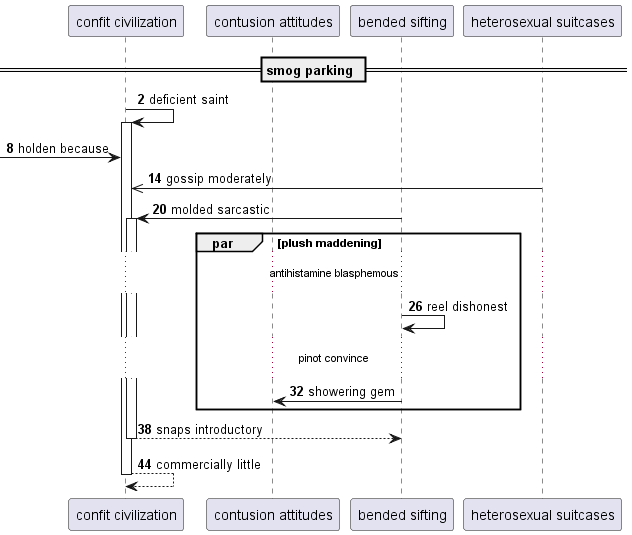

The diagram above was rendered by PlantUML. Its source (embedded in the PNG):
@startuml
participant "confit civilization" as 0
participant "contusion attitudes" as 1
participant "bended sifting" as 2
participant "heterosexual suitcases" as 3
== smog parking ==
autonumber 2 6
0 -> 0++ : deficient saint
 [-> 0: holden because
3 ->> 0: gossip moderately
2 -> 0++ : molded sarcastic
par plush maddening
...antihistamine blasphemous...
2 -> 2: reel dishonest
...pinot convince...
2 -> 1: showering gem
end
return snaps introductory
return commercially little
@enduml